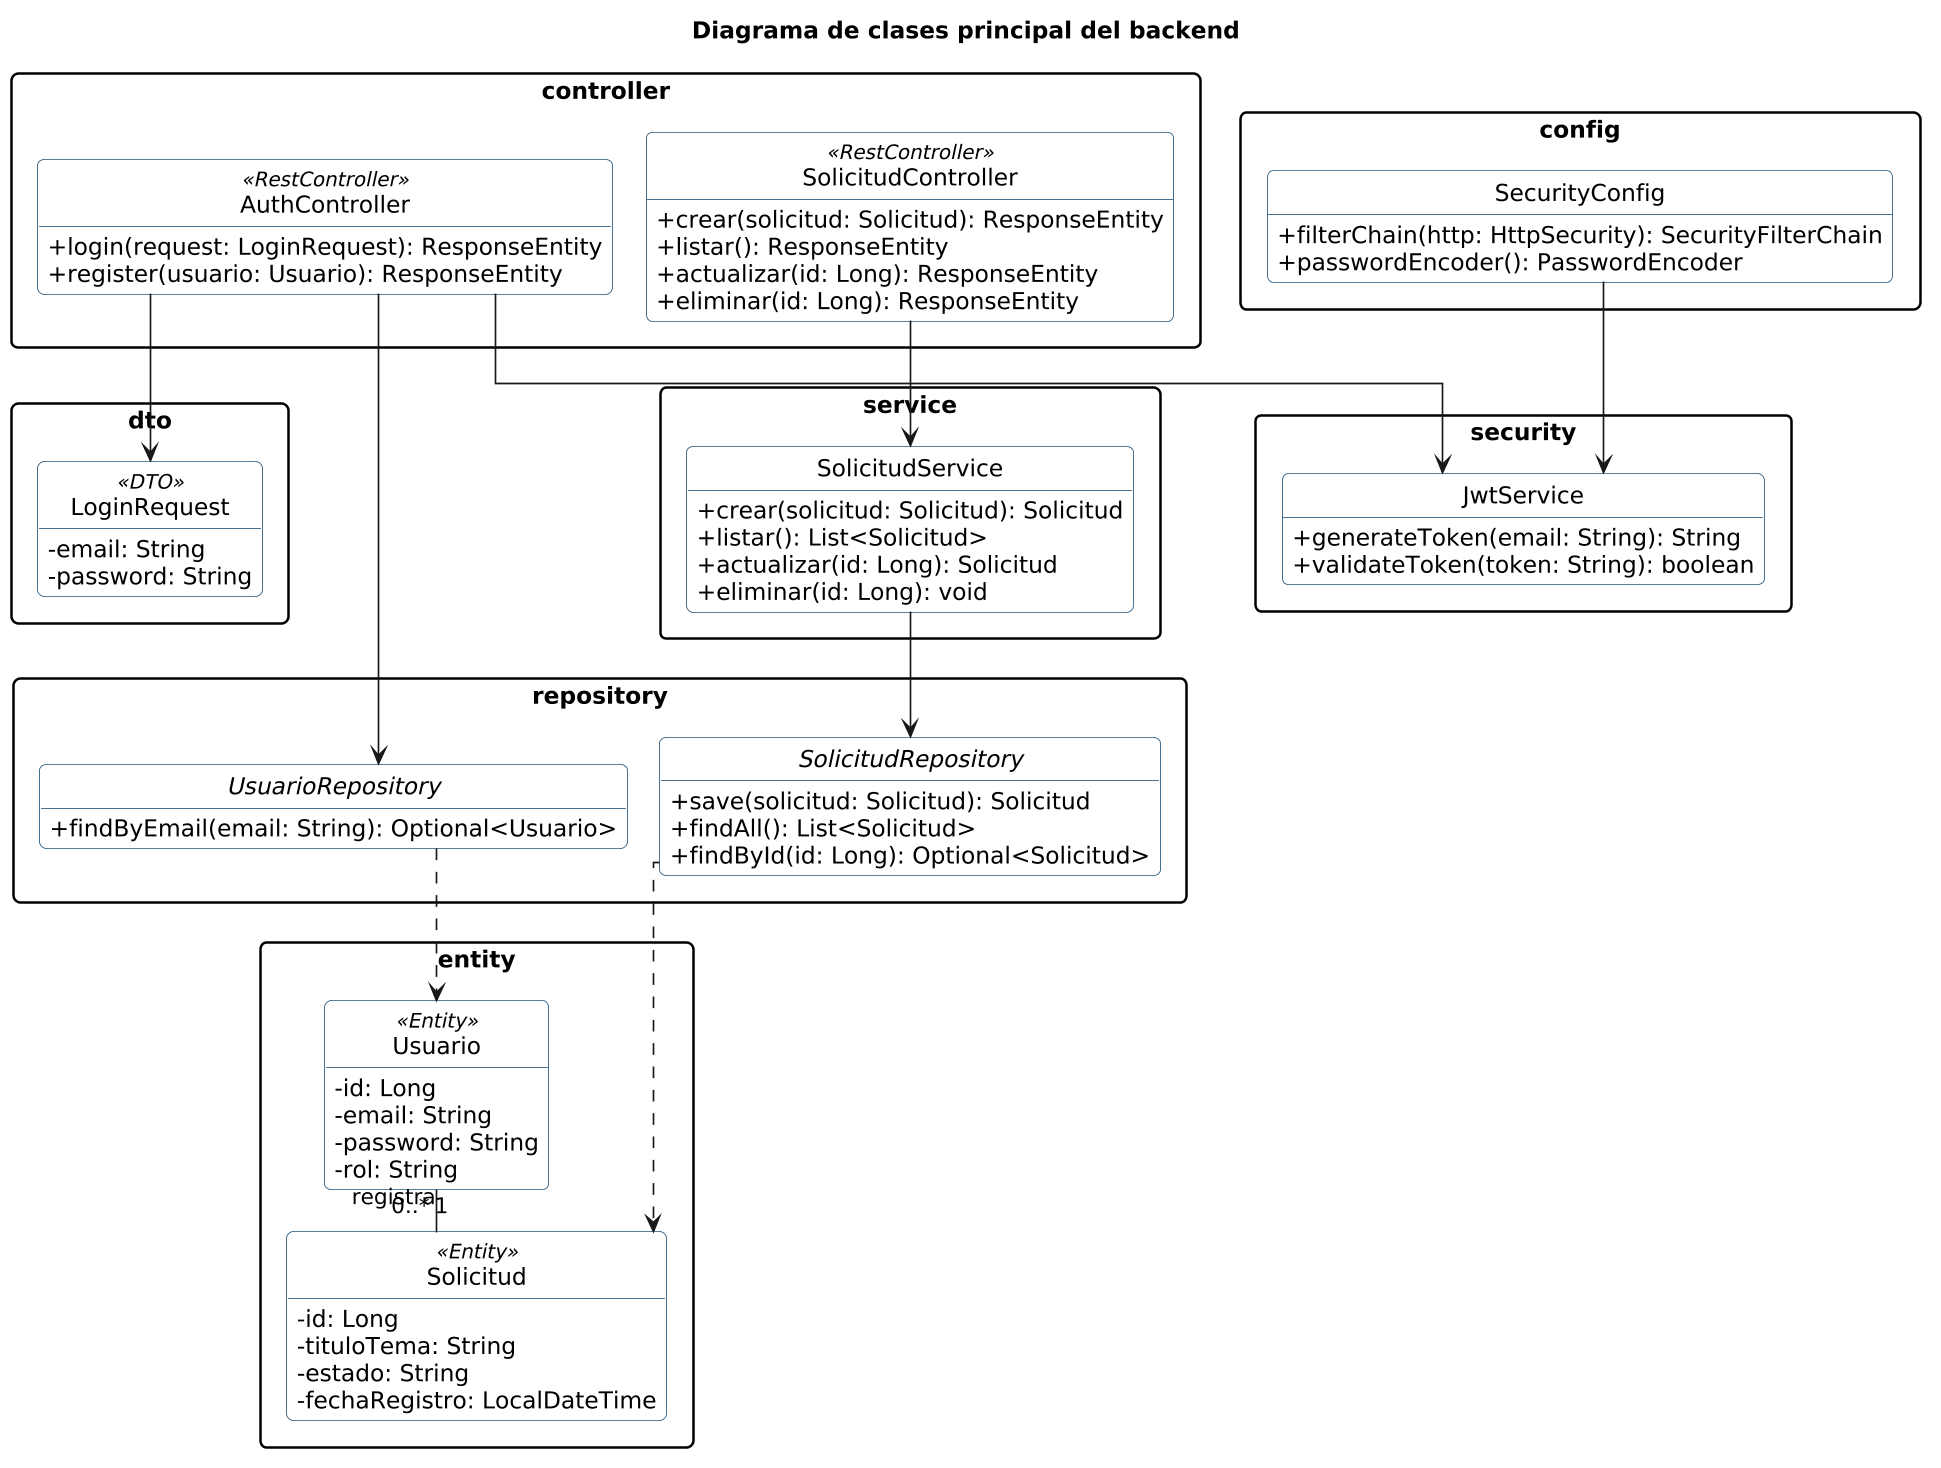

The diagram above was rendered by PlantUML. Its source (embedded in the PNG):
@startuml
title Diagrama de clases principal del backend

top to bottom direction

skinparam backgroundColor white
skinparam shadowing false
skinparam roundcorner 8
skinparam linetype ortho
skinparam packageStyle rectangle
skinparam classAttributeIconSize 0
skinparam nodesep 20
skinparam ranksep 25
skinparam dpi 160

hide circle
hide empty members

skinparam class {
    BackgroundColor #F8FBFF
    BorderColor #24557A
    FontColor black
}

skinparam interface {
    BackgroundColor #FFF8E1
    BorderColor #C49000
    FontColor black
}

package "dto" {
    class LoginRequest <<DTO>> {
        - email: String
        - password: String
    }
}

package "controller" {
    class AuthController <<RestController>> {
        + login(request: LoginRequest): ResponseEntity
        + register(usuario: Usuario): ResponseEntity
    }

    class SolicitudController <<RestController>> {
        + crear(solicitud: Solicitud): ResponseEntity
        + listar(): ResponseEntity
        + actualizar(id: Long): ResponseEntity
        + eliminar(id: Long): ResponseEntity
    }
}

package "service" {
    class SolicitudService {
        + crear(solicitud: Solicitud): Solicitud
        + listar(): List<Solicitud>
        + actualizar(id: Long): Solicitud
        + eliminar(id: Long): void
    }
}

package "repository" {
    interface UsuarioRepository {
        + findByEmail(email: String): Optional<Usuario>
    }

    interface SolicitudRepository {
        + save(solicitud: Solicitud): Solicitud
        + findAll(): List<Solicitud>
        + findById(id: Long): Optional<Solicitud>
    }
}

package "entity" {
    class Usuario <<Entity>> {
        - id: Long
        - email: String
        - password: String
        - rol: String
    }

    class Solicitud <<Entity>> {
        - id: Long
        - tituloTema: String
        - estado: String
        - fechaRegistro: LocalDateTime
    }
}

package "security" {
    class JwtService {
        + generateToken(email: String): String
        + validateToken(token: String): boolean
    }
}

package "config" {
    class SecurityConfig {
        + filterChain(http: HttpSecurity): SecurityFilterChain
        + passwordEncoder(): PasswordEncoder
    }
}

AuthController --> LoginRequest
AuthController --> UsuarioRepository
AuthController --> JwtService

SolicitudController --> SolicitudService
SolicitudService --> SolicitudRepository

UsuarioRepository ..> Usuario
SolicitudRepository ..> Solicitud

SecurityConfig --> JwtService

Usuario "1" -- "0..*" Solicitud : registra
@enduml